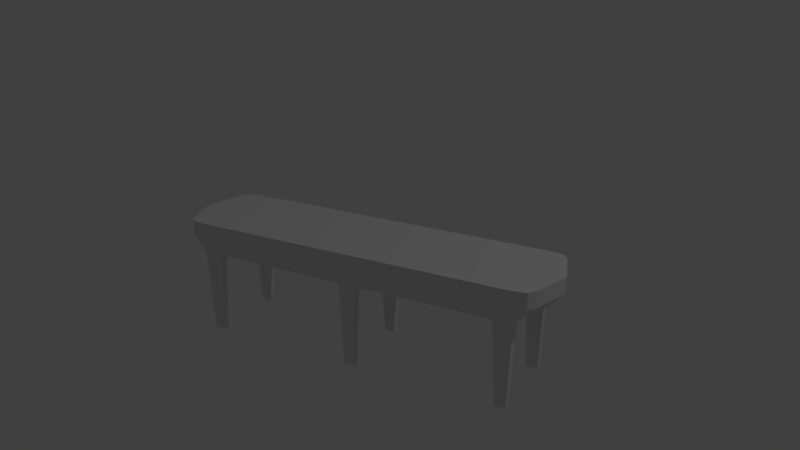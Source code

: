 # Source: bench.blend  (saved by Blender 2.79.0; exported with 4.5.12 LTS)
import bpy
from mathutils import Matrix  # noqa: F401  (used for matrix-valued properties, if any)

bpy.ops.wm.read_factory_settings(use_empty=True)
scene = bpy.context.scene
scene.name = 'Scene'

# ---- collections
col_collection_1 = bpy.data.collections.new('Collection 1'); scene.collection.children.link(col_collection_1)

# ---- materials (node trees are filled in below, after node groups)
mat_cushion = bpy.data.materials.new('Cushion')
mat_cushion.alpha_threshold = 0.0
mat_cushion.use_transparent_shadow = False
mat_cushion.roughness = 0.5

# ---- material node trees

# ---- world
world_world = bpy.data.worlds.new('World'); scene.world = world_world
world_world.color = (0.05088, 0.05088, 0.05088)
world_world.use_sun_shadow = False
world_world.sun_shadow_jitter_overblur = 0.0
world_world.cycles.sampling_method = 'MANUAL'

# ---- cameras
cam_camera = bpy.data.cameras.new('Camera')
cam_camera.clip_end = 100.0
cam_camera.lens = 35.0
cam_camera.sensor_width = 32.0
cam_camera.sensor_height = 18.0
cam_camera.ortho_scale = 7.314
cam_camera.dof.focus_distance = 0.0
cam_camera.dof.aperture_fstop = 128.0

# ---- lights
light_lamp = bpy.data.lights.new('Lamp', 'POINT')
light_lamp.transmission_factor = 0.0
light_lamp.cutoff_distance = 30.0
light_lamp.energy = 100.0
light_lamp.shadow_buffer_clip_start = 1.001
light_lamp.shadow_soft_size = 0.1
light_lamp.shadow_maximum_resolution = 0.006
light_lamp.use_absolute_resolution = True

# ---- meshes
me_cube = bpy.data.meshes.new('Cube')
me_cube.from_pydata([(0.8465, -0.2261, 0.4343), (0.9091, -0.2369, 0.5192), (-0.8473, -0.2261, 0.4343), (-0.9099, -0.2369, 0.5192), (0.04718, -0.2261, 0.4343), (0.04718, -0.25, 0.5192), (0.9091, -0.2369, 0.5997), (-0.9099, -0.2369, 0.5997), (0.04718, -0.25, 0.5997), (0.831, -0.25, 0.5192), (0.7513, -0.2261, 0.4343), (0.831, -0.25, 0.5997), (-0.7522, -0.2261, 0.4343), (-0.8319, -0.25, 0.5192), (-0.8319, -0.25, 0.5997), (0.8465, -0.1775, 0.4343), (-0.937, -0.1985, 0.5192), (0.9362, -0.1985, 0.5192), (-0.8473, -0.1775, 0.4343), (0.04718, -0.1775, 0.4343), (-0.937, -0.1985, 0.5997), (0.9362, -0.1985, 0.5997), (0.04718, -0.2241, 0.5997), (0.8846, -0.2241, 0.5997), (0.7513, -0.1775, 0.4343), (-0.8854, -0.2241, 0.5997), (-0.7522, -0.1775, 0.4343), (-0.7705, -0.2147, 0.0006514), (-0.829, -0.2147, 0.0006514), (0.828, -0.1889, 0.0006514), (0.828, -0.2147, 0.0006514), (0.7698, -0.2147, 0.0006514), (0.7698, -0.1889, 0.0006514), (-0.7705, -0.1889, 0.0006514), (-0.829, -0.1889, 0.0006514), (0.8465, 0.2261, 0.4343), (0.9091, 0.2369, 0.5192), (-0.8473, 0.2261, 0.4343), (-0.9099, 0.2369, 0.5192), (0.04718, 0.2261, 0.4343), (0.04718, 0.25, 0.5192), (0.9091, 0.2369, 0.5997), (-0.9099, 0.2369, 0.5997), (0.04718, 0.25, 0.5997), (0.04718, 0.0, 0.5997), (-1.0, 0.0, 0.5997), (0.04718, 0.0, 0.4343), (-1.0, 0.0, 0.5192), (0.92, 0.0, 0.4343), (0.831, 0.25, 0.5192), (0.7513, 0.2261, 0.4343), (0.831, 0.25, 0.5997), (0.9996, 0.0, 0.5997), (-0.7522, 0.2261, 0.4343), (-0.8319, 0.25, 0.5192), (-0.8319, 0.25, 0.5997), (-0.9208, 0.0, 0.4343), (0.9996, 0.0, 0.5192), (0.8465, 0.1775, 0.4343), (-0.937, 0.1985, 0.5192), (0.9362, 0.1985, 0.5192), (-0.8473, 0.1775, 0.4343), (0.04718, 0.1775, 0.4343), (-0.937, 0.1985, 0.5997), (0.9362, 0.1985, 0.5997), (0.04718, 0.2241, 0.5997), (0.8846, 0.2241, 0.5997), (0.7513, 0.1775, 0.4343), (-0.8854, 0.2241, 0.5997), (-0.7522, 0.1775, 0.4343), (-0.7705, 0.2147, 0.0006514), (-0.829, 0.2147, 0.0006514), (0.828, 0.1889, 0.0006514), (0.828, 0.2147, 0.0006514), (0.7698, 0.2147, 0.0006514), (0.7698, 0.1889, 0.0006514), (-0.7705, 0.1889, 0.0006514), (-0.829, 0.1889, 0.0006514), (0.942, 0.0, 0.5997), (0.7513, 0.0, 0.4343), (-0.9429, 0.0, 0.5997), (-0.7522, 0.0, 0.4343), (-0.04212, -0.25, 0.5192), (-0.04212, -0.25, 0.5997), (-0.04212, 0.0, 0.5997), (-0.04212, -0.2261, 0.4343), (-0.04212, -0.1775, 0.4343), (-0.04212, -0.2241, 0.5997), (-0.04212, 0.0, 0.4343), (-0.04212, 0.25, 0.5192), (-0.04212, 0.25, 0.5997), (-0.04212, 0.2261, 0.4343), (-0.04212, 0.1775, 0.4343), (-0.04212, 0.2241, 0.5997), (0.03213, -0.1889, 0.0006514), (0.03213, -0.2147, 0.0006514), (-0.02602, -0.2147, 0.0006514), (-0.02602, -0.1889, 0.0006514), (0.03213, 0.214, 0.0006514), (0.03213, 0.1882, 0.0006514), (-0.02602, 0.1882, 0.0006514), (-0.02602, 0.214, 0.0006514)], [], [(15, 29, 32, 24), (10, 9, 5, 4), (13, 3, 2, 12), (1, 9, 10, 0), (13, 14, 7, 3), (16, 20, 45, 47), (60, 58, 35, 36), (24, 10, 4, 19), (24, 32, 31, 10), (23, 11, 6, 21), (87, 83, 8, 22), (17, 21, 6, 1), (9, 11, 8, 5), (1, 6, 11, 9), (22, 8, 11, 23), (82, 13, 12, 85), (20, 7, 14, 25), (82, 83, 14, 13), (3, 16, 18, 2), (86, 85, 12, 26), (88, 86, 26, 81), (45, 20, 25, 80), (48, 15, 24, 79), (44, 22, 23, 78), (57, 52, 21, 17), (84, 87, 22, 44), (78, 23, 21, 52), (79, 24, 19, 46), (18, 16, 47, 56), (57, 17, 15, 48), (3, 7, 20, 16), (81, 26, 18, 56), (33, 27, 28, 34), (29, 30, 31, 32), (0, 30, 29, 15), (18, 34, 28, 2), (26, 33, 34, 18), (2, 28, 27, 12), (10, 31, 30, 0), (12, 27, 33, 26), (58, 67, 75, 72), (40, 49, 50, 39), (54, 53, 37, 38), (36, 35, 50, 49), (54, 38, 42, 55), (59, 47, 45, 63), (67, 62, 39, 50), (67, 50, 74, 75), (66, 64, 41, 51), (93, 65, 43, 90), (60, 36, 41, 64), (49, 40, 43, 51), (36, 49, 51, 41), (65, 66, 51, 43), (89, 40, 39, 91), (63, 68, 55, 42), (89, 54, 55, 90), (38, 37, 61, 59), (92, 69, 53, 91), (88, 81, 69, 92), (45, 80, 68, 63), (48, 79, 67, 58), (44, 78, 66, 65), (57, 60, 64, 52), (84, 44, 65, 93), (78, 52, 64, 66), (79, 46, 62, 67), (56, 47, 59, 61), (60, 57, 48, 58), (38, 59, 63, 42), (81, 56, 61, 69), (76, 77, 71, 70), (72, 75, 74, 73), (35, 58, 72, 73), (61, 37, 71, 77), (69, 61, 77, 76), (37, 53, 70, 71), (50, 35, 73, 74), (53, 69, 76, 70), (17, 1, 0, 15), (80, 84, 93, 68), (46, 88, 92, 62), (40, 89, 90, 43), (54, 89, 91, 53), (68, 93, 90, 55), (80, 25, 87, 84), (46, 19, 86, 88), (5, 8, 83, 82), (5, 82, 85, 4), (25, 14, 83, 87), (19, 94, 97, 86), (86, 97, 96, 85), (94, 95, 96, 97), (4, 95, 94, 19), (85, 96, 95, 4), (39, 98, 101, 91), (91, 101, 100, 92), (98, 99, 100, 101), (62, 99, 98, 39), (92, 100, 99, 62)])
_uv = me_cube.uv_layers.new(name='UVMap')
_uv.uv.foreach_set('vector', [0.0, 0.0, 0.0, 0.0, 0.0, 0.0, 0.0, 0.0, 0.0, 0.0, 0.0, 0.0, 0.0, 0.0, 0.0, 0.0, 0.0, 0.0, 0.0, 0.0, 0.0, 0.0, 0.0, 0.0, 0.0, 0.0, 0.0, 0.0, 0.0, 0.0, 0.0, 0.0, 0.0, 0.0, 0.0, 0.0, 0.0, 0.0, 0.0, 0.0, 0.0, 0.0, 0.0, 0.0, 0.0, 0.0, 0.0, 0.0, 0.0, 0.0, 0.0, 0.0, 0.0, 0.0, 0.0, 0.0, 0.0, 0.0, 0.0, 0.0, 0.0, 0.0, 0.0, 0.0, 0.0, 0.0, 0.0, 0.0, 0.0, 0.0, 0.0, 0.0, 0.0, 0.0, 0.0, 0.0, 0.0, 0.0, 0.0, 0.0, 0.0, 0.0, 0.0, 0.0, 0.0, 0.0, 0.0, 0.0, 0.0, 0.0, 0.0, 0.0, 0.0, 0.0, 0.0, 0.0, 0.0, 0.0, 0.0, 0.0, 0.0, 0.0, 0.0, 0.0, 0.0, 0.0, 0.0, 0.0, 0.0, 0.0, 0.0, 0.0, 0.0, 0.0, 0.0, 0.0, 0.0, 0.0, 0.0, 0.0, 0.0, 0.0, 0.0, 0.0, 0.0, 0.0, 0.0, 0.0, 0.0, 0.0, 0.0, 0.0, 0.0, 0.0, 0.0, 0.0, 0.0, 0.0, 0.0, 0.0, 0.0, 0.0, 0.0, 0.0, 0.0, 0.0, 0.0, 0.0, 0.0, 0.0, 0.0, 0.0, 0.0, 0.0, 0.0, 0.0, 0.0, 0.0, 0.0, 0.0, 0.0, 0.0, 0.0, 0.0, 0.0, 0.0, 0.0, 0.0, 0.0, 0.0, 0.0, 0.0, 0.0, 0.0, 0.0, 0.0, 0.0, 0.0, 0.0, 0.0, 0.0, 0.0, 0.0, 0.0, 0.8782, 0.8824, 0.8782, 0.8205, 0.9505, 0.8205, 0.9554, 0.8824, 0.0, 0.0, 0.0, 0.0, 0.0, 0.0, 0.0, 0.0, 0.8705, 0.8824, 0.8705, 0.8205, 0.8782, 0.8205, 0.8782, 0.8824, 0.0, 0.0, 0.0, 0.0, 0.0, 0.0, 0.0, 0.0, 0.0, 0.0, 0.0, 0.0, 0.0, 0.0, 0.0, 0.0, 0.0, 0.0, 0.0, 0.0, 0.0, 0.0, 0.0, 0.0, 0.0, 0.0, 0.0, 0.0, 0.0, 0.0, 0.0, 0.0, 0.0, 0.0, 0.0, 0.0, 0.0, 0.0, 0.0, 0.0, 0.0, 0.0, 0.0, 0.0, 0.0, 0.0, 0.0, 0.0, 0.0, 0.0, 0.0, 0.0, 0.0, 0.0, 0.0, 0.0, 0.0, 0.0, 0.0, 0.0, 0.0, 0.0, 0.0, 0.0, 0.0, 0.0, 0.0, 0.0, 0.0, 0.0, 0.0, 0.0, 0.0, 0.0, 0.0, 0.0, 0.0, 0.0, 0.0, 0.0, 0.0, 0.0, 0.0, 0.0, 0.0, 0.0, 0.0, 0.0, 0.0, 0.0, 0.0, 0.0, 0.0, 0.0, 0.0, 0.0, 0.0, 0.0, 0.0, 0.0, 0.0, 0.0, 0.0, 0.0, 0.0, 0.0, 0.0, 0.0, 0.0, 0.0, 0.0, 0.0, 0.0, 0.0, 0.0, 0.0, 0.0, 0.0, 0.0, 0.0, 0.0, 0.0, 0.0, 0.0, 0.0, 0.0, 0.0, 0.0, 0.0, 0.0, 0.0, 0.0, 0.0, 0.0, 0.0, 0.0, 0.0, 0.0, 0.0, 0.0, 0.0, 0.0, 0.0, 0.0, 0.0, 0.0, 0.0, 0.0, 0.0, 0.0, 0.0, 0.0, 0.0, 0.0, 0.0, 0.0, 0.0, 0.0, 0.0, 0.0, 0.0, 0.0, 0.0, 0.0, 0.0, 0.0, 0.0, 0.0, 0.0, 0.0, 0.0, 0.0, 0.0, 0.0, 0.0, 0.0, 0.0, 0.0, 0.0, 0.0, 0.0, 0.0, 0.0, 0.0, 0.0, 0.0, 0.0, 0.0, 0.0, 0.0, 0.0, 0.0, 0.0, 0.0, 0.0, 0.0, 0.0, 0.0, 0.0, 0.0, 0.0, 0.0, 0.0, 0.0, 0.0, 0.0, 0.0, 0.0, 0.0, 0.0, 0.0, 0.0, 0.0, 0.0, 0.0, 0.0, 0.0, 0.0, 0.0, 0.0, 0.0, 0.0, 0.0, 0.0, 0.0, 0.0, 0.0, 0.0, 0.0, 0.0, 0.0, 0.0, 0.0, 0.0, 0.0, 0.0, 0.0, 0.0, 0.0, 0.0, 0.0, 0.0, 0.0, 0.0, 0.0, 0.0, 0.0, 0.0, 0.0, 0.0, 0.0, 0.0, 0.0, 0.0, 0.0, 0.0, 0.0, 0.0, 0.0, 0.0, 0.0, 0.0, 0.0, 0.0, 0.0, 0.0, 0.0, 0.0, 0.0, 0.0, 0.0, 0.0, 0.0, 0.0, 0.0, 0.0, 0.0, 0.0, 0.0, 0.0, 0.0, 0.0, 0.0, 0.0, 0.0, 0.0, 0.0, 0.0, 0.8782, 0.8824, 0.9554, 0.8824, 0.9505, 0.9444, 0.8782, 0.9444, 0.0, 0.0, 0.0, 0.0, 0.0, 0.0, 0.0, 0.0, 0.8705, 0.8824, 0.8782, 0.8824, 0.8782, 0.9444, 0.8705, 0.9444, 0.0, 0.0, 0.0, 0.0, 0.0, 0.0, 0.0, 0.0, 0.0, 0.0, 0.0, 0.0, 0.0, 0.0, 0.0, 0.0, 0.0, 0.0, 0.0, 0.0, 0.0, 0.0, 0.0, 0.0, 0.0, 0.0, 0.0, 0.0, 0.0, 0.0, 0.0, 0.0, 0.0, 0.0, 0.0, 0.0, 0.0, 0.0, 0.0, 0.0, 0.0, 0.0, 0.0, 0.0, 0.0, 0.0, 0.0, 0.0, 0.0, 0.0, 0.0, 0.0, 0.0, 0.0, 0.0, 0.0, 0.0, 0.0, 0.0, 0.0, 0.0, 0.0, 0.0, 0.0, 0.0, 0.0, 0.0, 0.0, 0.0, 0.0, 0.0, 0.0, 0.0, 0.0, 0.0, 0.0, 0.0, 0.0, 0.0, 0.0, 0.0, 0.0, 0.0, 0.0, 0.0, 0.0, 0.0, 0.0, 0.0, 0.0, 0.0, 0.0, 0.0, 0.0, 0.0, 0.0, 0.0, 0.0, 0.0, 0.0, 0.0, 0.0, 0.0, 0.0, 0.0, 0.0, 0.0, 0.0, 0.0, 0.0, 0.0, 0.0, 0.0, 0.0, 0.0, 0.0, 0.0, 0.0, 0.0, 0.0, 0.7927, 0.8824, 0.8705, 0.8824, 0.8705, 0.9444, 0.7976, 0.9444, 0.0, 0.0, 0.0, 0.0, 0.0, 0.0, 0.0, 0.0, 0.0, 0.0, 0.0, 0.0, 0.0, 0.0, 0.0, 0.0, 0.0, 0.0, 0.0, 0.0, 0.0, 0.0, 0.0, 0.0, 0.0, 0.0, 0.0, 0.0, 0.0, 0.0, 0.0, 0.0, 0.7927, 0.8824, 0.7976, 0.8205, 0.8705, 0.8205, 0.8705, 0.8824, 0.0, 0.0, 0.0, 0.0, 0.0, 0.0, 0.0, 0.0, 0.0, 0.0, 0.0, 0.0, 0.0, 0.0, 0.0, 0.0, 0.0, 0.0, 0.0, 0.0, 0.0, 0.0, 0.0, 0.0, 0.0, 0.0, 0.0, 0.0, 0.0, 0.0, 0.0, 0.0, 0.0, 0.0, 0.0, 0.0, 0.0, 0.0, 0.0, 0.0, 0.0, 0.0, 0.0, 0.0, 0.0, 0.0, 0.0, 0.0, 0.0, 0.0, 0.0, 0.0, 0.0, 0.0, 0.0, 0.0, 0.0, 0.0, 0.0, 0.0, 0.0, 0.0, 0.0, 0.0, 0.0, 0.0, 0.0, 0.0, 0.0, 0.0, 0.0, 0.0, 0.0, 0.0, 0.0, 0.0, 0.0, 0.0, 0.0, 0.0, 0.0, 0.0, 0.0, 0.0, 0.0, 0.0, 0.0, 0.0, 0.0, 0.0, 0.0, 0.0, 0.0, 0.0, 0.0, 0.0, 0.0, 0.0, 0.0, 0.0, 0.0, 0.0, 0.0, 0.0, 0.0, 0.0, 0.0, 0.0, 0.0, 0.0, 0.0, 0.0])
me_cube.materials.append(mat_cushion)
me_cube.use_remesh_preserve_volume = False
me_cube.use_remesh_preserve_attributes = False
me_cube.use_mirror_vertex_groups = False
me_cube.update()

# ---- objects
ob_cube = bpy.data.objects.new('Cube', me_cube)
ob_lamp = bpy.data.objects.new('Lamp', light_lamp)
ob_camera = bpy.data.objects.new('Camera', cam_camera)

# ---- transforms, parenting, visibility, modifiers, constraints
ob_cube.location = (0.0, 0.0, 0.0)
ob_cube.lock_rotations_4d = False
ob_cube.empty_display_type = 'ARROWS'
ob_cube.lineart.crease_threshold = 0.0
_m = ob_cube.modifiers.new('EdgeSplit', 'EDGE_SPLIT')
_m.split_angle = 1.571
ob_lamp.location = (4.076, 1.005, 5.904)
ob_lamp.rotation_euler = (0.6503, 0.05522, 1.866)
ob_lamp.lock_rotations_4d = False
ob_lamp.empty_display_type = 'ARROWS'
ob_lamp.color = (0.0, 0.0, 0.0, 0.0)
ob_lamp.hide_viewport = True
ob_lamp.lineart.crease_threshold = 0.0
ob_camera.location = (2.041, -3.408, 2.163)
ob_camera.rotation_euler = (1.209, -2.086e-06, 0.5023)
ob_camera.scale = (1.0, 1.0, 1.0)
ob_camera.lock_rotations_4d = False
ob_camera.empty_display_type = 'ARROWS'
ob_camera.color = (0.0, 0.0, 0.0, 0.0)
ob_camera.hide_viewport = True
ob_camera.display_type = 'WIRE'
ob_camera.lineart.crease_threshold = 0.0

# ---- collection membership
col_collection_1.objects.link(ob_cube)
col_collection_1.objects.link(ob_lamp)
col_collection_1.objects.link(ob_camera)

# ---- scene / render settings (as saved in the file)
scene.camera = ob_camera
scene.frame_start = 1; scene.frame_end = 250; scene.frame_set(1)
scene.render.engine = 'BLENDER_EEVEE_NEXT'
scene.render.resolution_percentage = 50
scene.render.dither_intensity = 0.0
scene.cycles.use_denoising = False
scene.cycles.samples = 128
scene.cycles.sampling_pattern = 'TABULATED_SOBOL'
scene.cycles.light_sampling_threshold = 0.0
scene.cycles.use_adaptive_sampling = False
scene.cycles.use_light_tree = False
scene.cycles.blur_glossy = 0.0
scene.cycles.sample_clamp_indirect = 0.0
scene.view_settings.view_transform = 'Standard'
bpy.context.view_layer.update()
